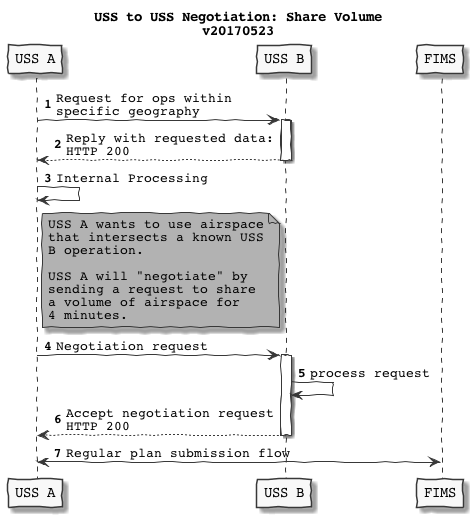

The diagram above was rendered by PlantUML. Its source (embedded in the PNG):
@startuml
skinparam handwritten true
skinparam monochrome true
skinparam defaultFontName Courier


participant "USS A" as O
participant "USS B" as U
participant "FIMS" as F

title USS to USS Negotiation: Share Volume\nv20170523

autonumber

O->U: Request for ops within\nspecific geography
activate U
U-->O: Reply with requested data:\nHTTP 200
deactivate U

O->O: Internal Processing

note right of O #aqua
    USS A wants to use airspace
    that intersects a known USS
    B operation.

    USS A will "negotiate" by
    sending a request to share
    a volume of airspace for
    4 minutes.
end note

O->U: Negotiation request
activate U
U->U: process request
U-->O: Accept negotiation request\nHTTP 200
deactivate U

O<->F: Regular plan submission flow
@enduml